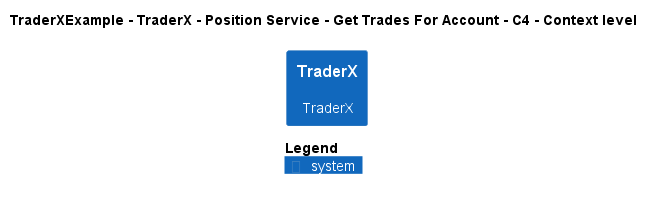

The diagram above was rendered by PlantUML. Its source (embedded in the PNG):
@startuml
!pragma layout smetana
!include ..\..\..\..\..\..\..\.c4s\C4_Context.puml

AddElementTag("c4interflow:lifecycle:new", $bgColor=green, $fontColor=#ffffff, $borderColor=green, $shadowing="False")
AddElementTag("c4interflow:lifecycle:changed", $bgColor=orange, $fontColor=#ffffff, $borderColor=orange, $shadowing="False")
AddElementTag("c4interflow:lifecycle:removed", $bgColor=red, $fontColor=#ffffff, $borderColor=red, $shadowing="False")

AddRelTag("c4interflow:lifecycle:new", $textColor=green, $lineColor=green)
AddRelTag("c4interflow:lifecycle:changed", $textColor=orange, $lineColor=orange)
AddRelTag("c4interflow:lifecycle:removed", $textColor=red, $lineColor=red)

SHOW_PERSON_PORTRAIT()
LAYOUT_TOP_DOWN()

skinparam linetype polyline

title TraderXExample - TraderX - Position Service - Get Trades For Account - C4 - Context level

System(TraderXExample.SoftwareSystems.TraderX, "TraderX", "TraderX")



SHOW_LEGEND()
@enduml